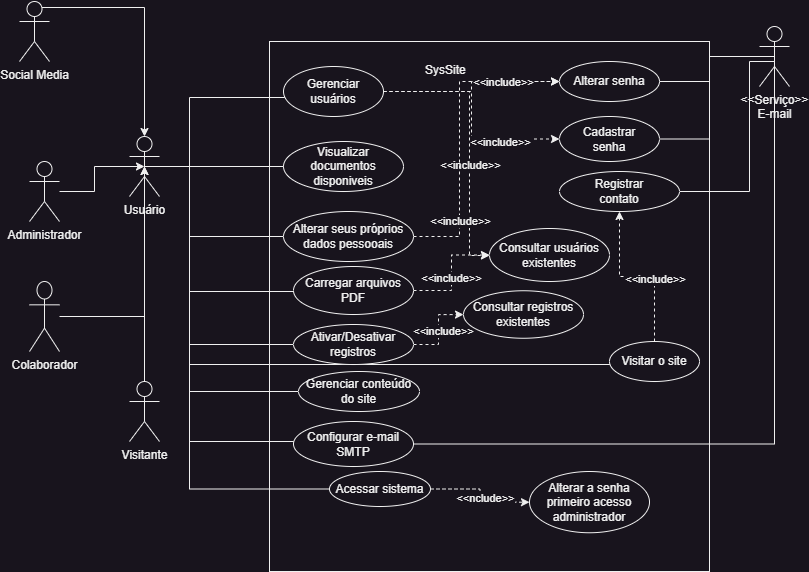

The diagram above was exported from draw.io. Its source (the exported page's mxGraphModel, read from the mxfile embedded in the PNG):
<mxGraphModel dx="794" dy="511" grid="1" gridSize="10" guides="1" tooltips="1" connect="1" arrows="1" fold="1" page="1" pageScale="1" pageWidth="827" pageHeight="1169" math="0" shadow="0">
  <root>
    <mxCell id="0" />
    <mxCell id="1" parent="0" />
    <object label="Usuário" Usuário="" id="NZdatJUdCUIzOeaMkChF-2">
      <mxCell style="shape=umlActor;verticalLabelPosition=bottom;verticalAlign=top;html=1;outlineConnect=0;" vertex="1" parent="1">
        <mxGeometry x="140" y="145" width="30" height="60" as="geometry" />
      </mxCell>
    </object>
    <mxCell id="NZdatJUdCUIzOeaMkChF-13" style="edgeStyle=orthogonalEdgeStyle;rounded=0;orthogonalLoop=1;jettySize=auto;html=1;entryX=0.5;entryY=0.5;entryDx=0;entryDy=0;entryPerimeter=0;" edge="1" parent="1" source="NZdatJUdCUIzOeaMkChF-5" target="NZdatJUdCUIzOeaMkChF-2">
      <mxGeometry relative="1" as="geometry" />
    </mxCell>
    <object label="Administrador" Usuário="" id="NZdatJUdCUIzOeaMkChF-5">
      <mxCell style="shape=umlActor;verticalLabelPosition=bottom;verticalAlign=top;html=1;outlineConnect=0;" vertex="1" parent="1">
        <mxGeometry x="40" y="170" width="30" height="60" as="geometry" />
      </mxCell>
    </object>
    <mxCell id="NZdatJUdCUIzOeaMkChF-12" style="edgeStyle=orthogonalEdgeStyle;rounded=0;orthogonalLoop=1;jettySize=auto;html=1;entryX=0.5;entryY=0.5;entryDx=0;entryDy=0;entryPerimeter=0;" edge="1" parent="1" source="NZdatJUdCUIzOeaMkChF-6" target="NZdatJUdCUIzOeaMkChF-2">
      <mxGeometry relative="1" as="geometry" />
    </mxCell>
    <object label="Colaborador" Usuário="" id="NZdatJUdCUIzOeaMkChF-6">
      <mxCell style="shape=umlActor;verticalLabelPosition=bottom;verticalAlign=top;html=1;outlineConnect=0;" vertex="1" parent="1">
        <mxGeometry x="40" y="290" width="30" height="70" as="geometry" />
      </mxCell>
    </object>
    <mxCell id="NZdatJUdCUIzOeaMkChF-11" style="edgeStyle=orthogonalEdgeStyle;rounded=0;orthogonalLoop=1;jettySize=auto;html=1;exitX=0.75;exitY=0.1;exitDx=0;exitDy=0;exitPerimeter=0;" edge="1" parent="1" source="NZdatJUdCUIzOeaMkChF-7" target="NZdatJUdCUIzOeaMkChF-2">
      <mxGeometry relative="1" as="geometry">
        <mxPoint x="150" y="130" as="targetPoint" />
      </mxGeometry>
    </mxCell>
    <object label="Social Media" Usuário="" id="NZdatJUdCUIzOeaMkChF-7">
      <mxCell style="shape=umlActor;verticalLabelPosition=bottom;verticalAlign=top;html=1;outlineConnect=0;" vertex="1" parent="1">
        <mxGeometry x="30" y="10" width="30" height="60" as="geometry" />
      </mxCell>
    </object>
    <mxCell id="NZdatJUdCUIzOeaMkChF-14" value="" style="rounded=0;whiteSpace=wrap;html=1;" vertex="1" parent="1">
      <mxGeometry x="280" y="50" width="440" height="530" as="geometry" />
    </mxCell>
    <mxCell id="NZdatJUdCUIzOeaMkChF-15" value="SysSite" style="text;strokeColor=none;fillColor=none;spacingLeft=4;spacingRight=4;overflow=hidden;rotatable=0;points=[[0,0.5],[1,0.5]];portConstraint=eastwest;fontSize=12;whiteSpace=wrap;html=1;" vertex="1" parent="1">
      <mxGeometry x="430" y="65" width="60" height="30" as="geometry" />
    </mxCell>
    <mxCell id="NZdatJUdCUIzOeaMkChF-16" value="Visualizar documentos disponiveis" style="ellipse;whiteSpace=wrap;html=1;" vertex="1" parent="1">
      <mxGeometry x="294" y="150" width="120" height="50" as="geometry" />
    </mxCell>
    <mxCell id="NZdatJUdCUIzOeaMkChF-17" value="" style="endArrow=none;html=1;rounded=0;exitX=0.5;exitY=0.5;exitDx=0;exitDy=0;exitPerimeter=0;" edge="1" parent="1" source="NZdatJUdCUIzOeaMkChF-2" target="NZdatJUdCUIzOeaMkChF-16">
      <mxGeometry width="50" height="50" relative="1" as="geometry">
        <mxPoint x="380" y="290" as="sourcePoint" />
        <mxPoint x="430" y="240" as="targetPoint" />
      </mxGeometry>
    </mxCell>
    <mxCell id="NZdatJUdCUIzOeaMkChF-30" style="edgeStyle=orthogonalEdgeStyle;rounded=0;orthogonalLoop=1;jettySize=auto;html=1;entryX=0;entryY=0.5;entryDx=0;entryDy=0;dashed=1;" edge="1" parent="1" source="NZdatJUdCUIzOeaMkChF-18" target="NZdatJUdCUIzOeaMkChF-23">
      <mxGeometry relative="1" as="geometry" />
    </mxCell>
    <mxCell id="NZdatJUdCUIzOeaMkChF-43" value="&amp;lt;&amp;lt;include&amp;gt;&amp;gt;" style="edgeLabel;html=1;align=center;verticalAlign=middle;resizable=0;points=[];" vertex="1" connectable="0" parent="NZdatJUdCUIzOeaMkChF-30">
      <mxGeometry x="0.5943" y="2" relative="1" as="geometry">
        <mxPoint x="-14" y="5" as="offset" />
      </mxGeometry>
    </mxCell>
    <mxCell id="NZdatJUdCUIzOeaMkChF-31" style="edgeStyle=orthogonalEdgeStyle;rounded=0;orthogonalLoop=1;jettySize=auto;html=1;entryX=0;entryY=0.5;entryDx=0;entryDy=0;dashed=1;" edge="1" parent="1" source="NZdatJUdCUIzOeaMkChF-18" target="NZdatJUdCUIzOeaMkChF-19">
      <mxGeometry relative="1" as="geometry" />
    </mxCell>
    <mxCell id="NZdatJUdCUIzOeaMkChF-41" style="edgeStyle=orthogonalEdgeStyle;rounded=0;orthogonalLoop=1;jettySize=auto;html=1;entryX=0.5;entryY=0.5;entryDx=0;entryDy=0;entryPerimeter=0;endArrow=none;endFill=0;" edge="1" parent="1" target="NZdatJUdCUIzOeaMkChF-2">
      <mxGeometry relative="1" as="geometry">
        <mxPoint x="324" y="105" as="sourcePoint" />
        <mxPoint x="200" y="170" as="targetPoint" />
        <Array as="points">
          <mxPoint x="324" y="106" />
          <mxPoint x="200" y="106" />
          <mxPoint x="200" y="175" />
        </Array>
      </mxGeometry>
    </mxCell>
    <mxCell id="NZdatJUdCUIzOeaMkChF-73" style="edgeStyle=orthogonalEdgeStyle;rounded=0;orthogonalLoop=1;jettySize=auto;html=1;dashed=1;" edge="1" parent="1" source="NZdatJUdCUIzOeaMkChF-18" target="NZdatJUdCUIzOeaMkChF-52">
      <mxGeometry relative="1" as="geometry">
        <Array as="points">
          <mxPoint x="480" y="100" />
          <mxPoint x="480" y="264" />
        </Array>
      </mxGeometry>
    </mxCell>
    <mxCell id="NZdatJUdCUIzOeaMkChF-74" value="&amp;lt;&amp;lt;include&amp;gt;&amp;gt;" style="edgeLabel;html=1;align=center;verticalAlign=middle;resizable=0;points=[];" vertex="1" connectable="0" parent="NZdatJUdCUIzOeaMkChF-73">
      <mxGeometry x="0.1777" relative="1" as="geometry">
        <mxPoint as="offset" />
      </mxGeometry>
    </mxCell>
    <mxCell id="NZdatJUdCUIzOeaMkChF-18" value="Gerenciar usuários" style="ellipse;whiteSpace=wrap;html=1;" vertex="1" parent="1">
      <mxGeometry x="294" y="75" width="100" height="50" as="geometry" />
    </mxCell>
    <mxCell id="NZdatJUdCUIzOeaMkChF-19" value="Alterar senha" style="ellipse;whiteSpace=wrap;html=1;" vertex="1" parent="1">
      <mxGeometry x="570" y="70" width="100" height="40" as="geometry" />
    </mxCell>
    <mxCell id="NZdatJUdCUIzOeaMkChF-22" value="" style="edgeStyle=orthogonalEdgeStyle;rounded=0;orthogonalLoop=1;jettySize=auto;html=1;entryX=1;entryY=0.5;entryDx=0;entryDy=0;endArrow=none;endFill=0;" edge="1" parent="1" source="NZdatJUdCUIzOeaMkChF-20" target="NZdatJUdCUIzOeaMkChF-19">
      <mxGeometry relative="1" as="geometry">
        <mxPoint x="725" y="180" as="targetPoint" />
      </mxGeometry>
    </mxCell>
    <mxCell id="NZdatJUdCUIzOeaMkChF-24" style="edgeStyle=orthogonalEdgeStyle;rounded=0;orthogonalLoop=1;jettySize=auto;html=1;entryX=1;entryY=0.5;entryDx=0;entryDy=0;endArrow=none;endFill=0;exitX=0.5;exitY=0.5;exitDx=0;exitDy=0;exitPerimeter=0;" edge="1" parent="1" source="NZdatJUdCUIzOeaMkChF-20" target="NZdatJUdCUIzOeaMkChF-23">
      <mxGeometry relative="1" as="geometry" />
    </mxCell>
    <mxCell id="NZdatJUdCUIzOeaMkChF-26" style="edgeStyle=orthogonalEdgeStyle;rounded=0;orthogonalLoop=1;jettySize=auto;html=1;endArrow=none;endFill=0;exitX=0.5;exitY=0.5;exitDx=0;exitDy=0;exitPerimeter=0;" edge="1" parent="1" source="NZdatJUdCUIzOeaMkChF-20" target="NZdatJUdCUIzOeaMkChF-25">
      <mxGeometry relative="1" as="geometry">
        <Array as="points">
          <mxPoint x="785" y="70" />
          <mxPoint x="760" y="70" />
          <mxPoint x="760" y="200" />
        </Array>
      </mxGeometry>
    </mxCell>
    <mxCell id="NZdatJUdCUIzOeaMkChF-20" value="&amp;lt;&amp;lt;Serviço&amp;gt;&amp;gt;&lt;br&gt;E-mail&lt;br&gt;" style="shape=umlActor;verticalLabelPosition=bottom;verticalAlign=top;html=1;outlineConnect=0;" vertex="1" parent="1">
      <mxGeometry x="770" y="35" width="30" height="60" as="geometry" />
    </mxCell>
    <mxCell id="NZdatJUdCUIzOeaMkChF-23" value="Cadastrar &lt;br&gt;senha" style="ellipse;whiteSpace=wrap;html=1;" vertex="1" parent="1">
      <mxGeometry x="570" y="125" width="100" height="45" as="geometry" />
    </mxCell>
    <mxCell id="NZdatJUdCUIzOeaMkChF-25" value="Registrar &lt;br&gt;contato" style="ellipse;whiteSpace=wrap;html=1;" vertex="1" parent="1">
      <mxGeometry x="570" y="180" width="120" height="40" as="geometry" />
    </mxCell>
    <mxCell id="NZdatJUdCUIzOeaMkChF-37" style="edgeStyle=orthogonalEdgeStyle;rounded=0;orthogonalLoop=1;jettySize=auto;html=1;entryX=0;entryY=0.5;entryDx=0;entryDy=0;dashed=1;" edge="1" parent="1" source="NZdatJUdCUIzOeaMkChF-35" target="NZdatJUdCUIzOeaMkChF-19">
      <mxGeometry relative="1" as="geometry">
        <Array as="points">
          <mxPoint x="470" y="245" />
          <mxPoint x="470" y="90" />
        </Array>
      </mxGeometry>
    </mxCell>
    <mxCell id="NZdatJUdCUIzOeaMkChF-42" value="&amp;lt;&amp;lt;include&amp;gt;&amp;gt;" style="edgeLabel;html=1;align=center;verticalAlign=middle;resizable=0;points=[];" vertex="1" connectable="0" parent="NZdatJUdCUIzOeaMkChF-37">
      <mxGeometry x="0.165" y="3" relative="1" as="geometry">
        <mxPoint x="3" y="113" as="offset" />
      </mxGeometry>
    </mxCell>
    <mxCell id="NZdatJUdCUIzOeaMkChF-44" value="&amp;lt;&amp;lt;include&amp;gt;&amp;gt;" style="edgeLabel;html=1;align=center;verticalAlign=middle;resizable=0;points=[];" vertex="1" connectable="0" parent="NZdatJUdCUIzOeaMkChF-37">
      <mxGeometry x="0.624" relative="1" as="geometry">
        <mxPoint as="offset" />
      </mxGeometry>
    </mxCell>
    <mxCell id="NZdatJUdCUIzOeaMkChF-45" style="edgeStyle=orthogonalEdgeStyle;rounded=0;orthogonalLoop=1;jettySize=auto;html=1;entryX=0.5;entryY=0.5;entryDx=0;entryDy=0;entryPerimeter=0;endArrow=none;endFill=0;" edge="1" parent="1" source="NZdatJUdCUIzOeaMkChF-35" target="NZdatJUdCUIzOeaMkChF-2">
      <mxGeometry relative="1" as="geometry">
        <Array as="points">
          <mxPoint x="200" y="245" />
          <mxPoint x="200" y="175" />
        </Array>
      </mxGeometry>
    </mxCell>
    <mxCell id="NZdatJUdCUIzOeaMkChF-35" value="Alterar seus próprios dados pessooais" style="ellipse;whiteSpace=wrap;html=1;" vertex="1" parent="1">
      <mxGeometry x="294" y="220" width="130" height="50" as="geometry" />
    </mxCell>
    <mxCell id="NZdatJUdCUIzOeaMkChF-47" style="edgeStyle=orthogonalEdgeStyle;rounded=0;orthogonalLoop=1;jettySize=auto;html=1;entryX=0.5;entryY=0.5;entryDx=0;entryDy=0;entryPerimeter=0;endArrow=none;endFill=0;" edge="1" parent="1" source="NZdatJUdCUIzOeaMkChF-46" target="NZdatJUdCUIzOeaMkChF-2">
      <mxGeometry relative="1" as="geometry">
        <Array as="points">
          <mxPoint x="200" y="450" />
          <mxPoint x="200" y="175" />
        </Array>
      </mxGeometry>
    </mxCell>
    <mxCell id="NZdatJUdCUIzOeaMkChF-57" style="edgeStyle=orthogonalEdgeStyle;rounded=0;orthogonalLoop=1;jettySize=auto;html=1;entryX=0.5;entryY=0.5;entryDx=0;entryDy=0;entryPerimeter=0;endArrow=none;endFill=0;" edge="1" parent="1" source="NZdatJUdCUIzOeaMkChF-46" target="NZdatJUdCUIzOeaMkChF-20">
      <mxGeometry relative="1" as="geometry" />
    </mxCell>
    <mxCell id="NZdatJUdCUIzOeaMkChF-46" value="Configurar e-mail SMTP" style="ellipse;whiteSpace=wrap;html=1;" vertex="1" parent="1">
      <mxGeometry x="304" y="430" width="120" height="45" as="geometry" />
    </mxCell>
    <mxCell id="NZdatJUdCUIzOeaMkChF-50" style="edgeStyle=orthogonalEdgeStyle;rounded=0;orthogonalLoop=1;jettySize=auto;html=1;entryX=0.5;entryY=0.5;entryDx=0;entryDy=0;entryPerimeter=0;endArrow=none;endFill=0;" edge="1" parent="1" source="NZdatJUdCUIzOeaMkChF-49" target="NZdatJUdCUIzOeaMkChF-2">
      <mxGeometry relative="1" as="geometry">
        <Array as="points">
          <mxPoint x="200" y="400" />
          <mxPoint x="200" y="175" />
        </Array>
      </mxGeometry>
    </mxCell>
    <mxCell id="NZdatJUdCUIzOeaMkChF-49" value="Gerenciar conteúdo do site" style="ellipse;whiteSpace=wrap;html=1;" vertex="1" parent="1">
      <mxGeometry x="309" y="380" width="121" height="40" as="geometry" />
    </mxCell>
    <mxCell id="NZdatJUdCUIzOeaMkChF-53" style="edgeStyle=orthogonalEdgeStyle;rounded=0;orthogonalLoop=1;jettySize=auto;html=1;entryX=0.5;entryY=0.5;entryDx=0;entryDy=0;entryPerimeter=0;endArrow=none;endFill=0;" edge="1" parent="1" source="NZdatJUdCUIzOeaMkChF-51" target="NZdatJUdCUIzOeaMkChF-2">
      <mxGeometry relative="1" as="geometry">
        <Array as="points">
          <mxPoint x="200" y="300" />
          <mxPoint x="200" y="175" />
        </Array>
      </mxGeometry>
    </mxCell>
    <mxCell id="NZdatJUdCUIzOeaMkChF-55" style="edgeStyle=orthogonalEdgeStyle;rounded=0;orthogonalLoop=1;jettySize=auto;html=1;dashed=1;" edge="1" parent="1" source="NZdatJUdCUIzOeaMkChF-51" target="NZdatJUdCUIzOeaMkChF-52">
      <mxGeometry relative="1" as="geometry" />
    </mxCell>
    <mxCell id="NZdatJUdCUIzOeaMkChF-56" value="&amp;lt;&amp;lt;include&amp;gt;&amp;gt;" style="edgeLabel;html=1;align=center;verticalAlign=middle;resizable=0;points=[];" vertex="1" connectable="0" parent="NZdatJUdCUIzOeaMkChF-55">
      <mxGeometry x="-0.0903" y="1" relative="1" as="geometry">
        <mxPoint as="offset" />
      </mxGeometry>
    </mxCell>
    <mxCell id="NZdatJUdCUIzOeaMkChF-51" value="Carregar arquivos PDF" style="ellipse;whiteSpace=wrap;html=1;" vertex="1" parent="1">
      <mxGeometry x="304" y="275" width="120" height="48" as="geometry" />
    </mxCell>
    <mxCell id="NZdatJUdCUIzOeaMkChF-52" value="Consultar usuários existentes" style="ellipse;whiteSpace=wrap;html=1;" vertex="1" parent="1">
      <mxGeometry x="500" y="237" width="120" height="53" as="geometry" />
    </mxCell>
    <mxCell id="NZdatJUdCUIzOeaMkChF-60" value="" style="edgeStyle=orthogonalEdgeStyle;rounded=0;orthogonalLoop=1;jettySize=auto;html=1;dashed=1;" edge="1" parent="1" source="NZdatJUdCUIzOeaMkChF-58" target="NZdatJUdCUIzOeaMkChF-25">
      <mxGeometry relative="1" as="geometry" />
    </mxCell>
    <mxCell id="NZdatJUdCUIzOeaMkChF-61" value="&amp;lt;&amp;lt;include&amp;gt;&amp;gt;" style="edgeLabel;html=1;align=center;verticalAlign=middle;resizable=0;points=[];" vertex="1" connectable="0" parent="NZdatJUdCUIzOeaMkChF-60">
      <mxGeometry x="-0.2167" y="2" relative="1" as="geometry">
        <mxPoint as="offset" />
      </mxGeometry>
    </mxCell>
    <mxCell id="NZdatJUdCUIzOeaMkChF-68" style="edgeStyle=orthogonalEdgeStyle;rounded=0;orthogonalLoop=1;jettySize=auto;html=1;endArrow=none;endFill=0;" edge="1" parent="1" target="NZdatJUdCUIzOeaMkChF-2">
      <mxGeometry relative="1" as="geometry">
        <mxPoint x="635" y="372" as="sourcePoint" />
        <mxPoint x="170" y="207" as="targetPoint" />
        <Array as="points">
          <mxPoint x="635" y="373" />
          <mxPoint x="200" y="373" />
          <mxPoint x="200" y="175" />
        </Array>
      </mxGeometry>
    </mxCell>
    <mxCell id="NZdatJUdCUIzOeaMkChF-58" value="Visitar o site" style="ellipse;whiteSpace=wrap;html=1;" vertex="1" parent="1">
      <mxGeometry x="620" y="350" width="90" height="40" as="geometry" />
    </mxCell>
    <mxCell id="NZdatJUdCUIzOeaMkChF-65" style="edgeStyle=orthogonalEdgeStyle;rounded=0;orthogonalLoop=1;jettySize=auto;html=1;entryX=0.5;entryY=0.5;entryDx=0;entryDy=0;entryPerimeter=0;" edge="1" parent="1" source="NZdatJUdCUIzOeaMkChF-62" target="NZdatJUdCUIzOeaMkChF-2">
      <mxGeometry relative="1" as="geometry">
        <Array as="points">
          <mxPoint x="155" y="290" />
          <mxPoint x="155" y="290" />
        </Array>
      </mxGeometry>
    </mxCell>
    <mxCell id="NZdatJUdCUIzOeaMkChF-62" value="Visitante" style="shape=umlActor;verticalLabelPosition=bottom;verticalAlign=top;html=1;outlineConnect=0;" vertex="1" parent="1">
      <mxGeometry x="140" y="390" width="30" height="60" as="geometry" />
    </mxCell>
    <mxCell id="NZdatJUdCUIzOeaMkChF-69" style="edgeStyle=orthogonalEdgeStyle;rounded=0;orthogonalLoop=1;jettySize=auto;html=1;entryX=0.5;entryY=0.5;entryDx=0;entryDy=0;entryPerimeter=0;endArrow=none;endFill=0;" edge="1" parent="1" source="NZdatJUdCUIzOeaMkChF-67" target="NZdatJUdCUIzOeaMkChF-2">
      <mxGeometry relative="1" as="geometry">
        <Array as="points">
          <mxPoint x="200" y="353" />
          <mxPoint x="200" y="175" />
        </Array>
      </mxGeometry>
    </mxCell>
    <mxCell id="NZdatJUdCUIzOeaMkChF-71" style="edgeStyle=orthogonalEdgeStyle;rounded=0;orthogonalLoop=1;jettySize=auto;html=1;dashed=1;" edge="1" parent="1" source="NZdatJUdCUIzOeaMkChF-67" target="NZdatJUdCUIzOeaMkChF-70">
      <mxGeometry relative="1" as="geometry" />
    </mxCell>
    <mxCell id="NZdatJUdCUIzOeaMkChF-72" value="&amp;lt;&amp;lt;include&amp;gt;&amp;gt;" style="edgeLabel;html=1;align=center;verticalAlign=middle;resizable=0;points=[];" vertex="1" connectable="0" parent="NZdatJUdCUIzOeaMkChF-71">
      <mxGeometry x="-0.0238" y="-4" relative="1" as="geometry">
        <mxPoint as="offset" />
      </mxGeometry>
    </mxCell>
    <mxCell id="NZdatJUdCUIzOeaMkChF-67" value="Ativar/Desativar registros" style="ellipse;whiteSpace=wrap;html=1;" vertex="1" parent="1">
      <mxGeometry x="304" y="333" width="120" height="40" as="geometry" />
    </mxCell>
    <mxCell id="NZdatJUdCUIzOeaMkChF-70" value="Consultar registros existentes" style="ellipse;whiteSpace=wrap;html=1;" vertex="1" parent="1">
      <mxGeometry x="474" y="299.25" width="120" height="47.5" as="geometry" />
    </mxCell>
    <mxCell id="NZdatJUdCUIzOeaMkChF-77" style="edgeStyle=orthogonalEdgeStyle;rounded=0;orthogonalLoop=1;jettySize=auto;html=1;dashed=1;" edge="1" parent="1" source="NZdatJUdCUIzOeaMkChF-75" target="NZdatJUdCUIzOeaMkChF-76">
      <mxGeometry relative="1" as="geometry" />
    </mxCell>
    <mxCell id="NZdatJUdCUIzOeaMkChF-79" value="&amp;lt;&amp;lt;nclude&amp;gt;&amp;gt;" style="edgeLabel;html=1;align=center;verticalAlign=middle;resizable=0;points=[];" vertex="1" connectable="0" parent="NZdatJUdCUIzOeaMkChF-77">
      <mxGeometry x="0.2097" y="4" relative="1" as="geometry">
        <mxPoint as="offset" />
      </mxGeometry>
    </mxCell>
    <mxCell id="NZdatJUdCUIzOeaMkChF-78" style="edgeStyle=orthogonalEdgeStyle;rounded=0;orthogonalLoop=1;jettySize=auto;html=1;endArrow=none;endFill=0;" edge="1" parent="1" source="NZdatJUdCUIzOeaMkChF-75" target="NZdatJUdCUIzOeaMkChF-2">
      <mxGeometry relative="1" as="geometry">
        <Array as="points">
          <mxPoint x="200" y="498" />
          <mxPoint x="200" y="175" />
        </Array>
      </mxGeometry>
    </mxCell>
    <mxCell id="NZdatJUdCUIzOeaMkChF-75" value="Acessar sistema" style="ellipse;whiteSpace=wrap;html=1;" vertex="1" parent="1">
      <mxGeometry x="340" y="480" width="101" height="35" as="geometry" />
    </mxCell>
    <mxCell id="NZdatJUdCUIzOeaMkChF-76" value="Alterar a senha primeiro acesso administrador" style="ellipse;whiteSpace=wrap;html=1;" vertex="1" parent="1">
      <mxGeometry x="540" y="480" width="120" height="61.25" as="geometry" />
    </mxCell>
  </root>
</mxGraphModel>